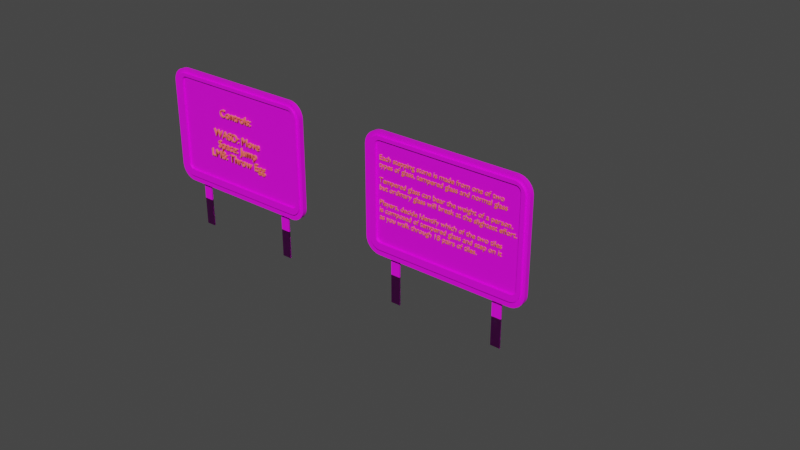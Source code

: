 # Source: Billboards.blend  (saved by Blender 3.5.10; exported with 4.5.12 LTS)
import bpy
from mathutils import Matrix  # noqa: F401  (used for matrix-valued properties, if any)

bpy.ops.wm.read_factory_settings(use_empty=True)
scene = bpy.context.scene
scene.name = 'Scene'

# ---- collections
col_collection = bpy.data.collections.new('Collection'); scene.collection.children.link(col_collection)

# ---- images (referenced by path relative to the original .blend; pixels are not part of the script)
import os
ASSET_DIR = os.environ.get("B2B_ASSET_DIR", "")  # directory of the original .blend (textures are referenced by path, not embedded)
HERE = os.path.dirname(os.path.abspath(__file__))  # packed textures are extracted next to this script under _unpacked/

def load_image(name, relpath, width, height, colorspace="sRGB"):
    """Load a texture the original file referenced (path relative to the .blend, or extracted next to this script)."""
    p = next((c for c in (os.path.join(HERE, relpath), os.path.join(ASSET_DIR, relpath)) if relpath and os.path.exists(c)), "")
    if p:
        img = bpy.data.images.load(p, check_existing=True)
        img.name = name
    else:  # same state as the original file: an image datablock whose file is absent (Cycles renders it pink)
        img = bpy.data.images.new(name, width, height)
        img.source = "FILE"
        img.filepath = "//" + (relpath or name)
    img.colorspace_settings.name = colorspace
    return img
img_palette_png = load_image('Palette.png', 'Palette.png', 1024, 1024, 'sRGB')

# ---- materials (node trees are filled in below, after node groups)
mat_textcolor = bpy.data.materials.new('TextColor')
mat_textcolor.use_transparent_shadow = False
mat_textcolor.diffuse_color = (0.9911, 0.159, 0.1195, 1.0)
mat_material = bpy.data.materials.new('Material')
mat_material.alpha_threshold = 0.0
mat_material.use_transparent_shadow = False
mat_material.roughness = 0.5
mat_material.line_color = (0.0, 0.0, 0.0, 1.0)

# ---- node groups
ng_auto_smooth = bpy.data.node_groups.new('Auto Smooth', 'GeometryNodeTree')
_s = ng_auto_smooth.interface.new_socket(name='Geometry', in_out='OUTPUT', socket_type='NodeSocketGeometry')
_s = ng_auto_smooth.interface.new_socket(name='Geometry', in_out='INPUT', socket_type='NodeSocketGeometry')
_s = ng_auto_smooth.interface.new_socket(name='Angle', in_out='INPUT', socket_type='NodeSocketFloat')
_s.subtype = 'ANGLE'
_s.min_value = 0.0
_s.max_value = 3.142
ng_auto_smooth.is_modifier = True
_N = ng_auto_smooth.nodes; _L = ng_auto_smooth.links
n0 = _N.new('NodeGroupOutput'); n0.name = 'Group Output'; n0.location = (480, -100)
n1 = _N.new('NodeGroupInput'); n1.name = 'Group Input'; n1.location = (-420, -300)
n2 = _N.new('NodeGroupInput'); n2.name = 'Group Input.001'; n2.location = (-60, -100)
n3 = _N.new('GeometryNodeSetShadeSmooth'); n3.name = 'Set Shade Smooth'; n3.location = (120, -100)
n3.domain = 'EDGE'
n4 = _N.new('GeometryNodeSetShadeSmooth'); n4.name = 'Set Shade Smooth.001'; n4.location = (300, -100)
n5 = _N.new('GeometryNodeInputMeshEdgeAngle'); n5.name = 'Edge Angle'; n5.location = (-420, -220)
n6 = _N.new('GeometryNodeInputEdgeSmooth'); n6.name = 'Is Edge Smooth'; n6.location = (-60, -160)
n7 = _N.new('GeometryNodeInputShadeSmooth'); n7.name = 'Is Face Smooth'; n7.location = (-240, -340)
n8 = _N.new('FunctionNodeBooleanMath'); n8.name = 'Boolean Math'; n8.location = (-60, -220)
n9 = _N.new('FunctionNodeCompare'); n9.name = 'Compare'; n9.location = (-240, -180)
n9.operation = 'LESS_EQUAL'
_L.new(n5.outputs[0], n9.inputs[0])
_L.new(n4.outputs[0], n0.inputs[0])
_L.new(n1.outputs[1], n9.inputs[1])
_L.new(n9.outputs[0], n8.inputs[0])
_L.new(n7.outputs[0], n8.inputs[1])
_L.new(n2.outputs[0], n3.inputs[0])
_L.new(n6.outputs[0], n3.inputs[1])
_L.new(n3.outputs[0], n4.inputs[0])
_L.new(n8.outputs[0], n3.inputs[2])
n0.is_active_output = True

# ---- material node trees
mat_material.use_nodes = True; mat_material.node_tree.nodes.clear()
_N = mat_material.node_tree.nodes; _L = mat_material.node_tree.links
n0 = _N.new('ShaderNodeOutputMaterial'); n0.name = 'Material Output'; n0.location = (300, 300)
n1 = _N.new('ShaderNodeBsdfPrincipled'); n1.name = 'Principled BSDF'; n1.location = (10, 300)
n1.distribution = 'GGX'
n1.subsurface_method = 'RANDOM_WALK_SKIN'
n1.inputs[3].default_value = 1.45
n1.inputs[27].default_value = (0.0, 0.0, 0.0, 1.0)
n1.inputs[28].default_value = 1.0
n2 = _N.new('ShaderNodeTexImage'); n2.name = 'Image Texture'; n2.location = (-373, 182)
n2.image = img_palette_png
n2.interpolation = 'Closest'
_L.new(n1.outputs[0], n0.inputs[0])
_L.new(n2.outputs[0], n1.inputs[0])
n0.is_active_output = True

# ---- world
world_world = bpy.data.worlds.new('World'); scene.world = world_world
world_world.use_nodes = True; world_world.node_tree.nodes.clear()
_N = world_world.node_tree.nodes; _L = world_world.node_tree.links
n0 = _N.new('ShaderNodeOutputWorld'); n0.name = 'World Output'; n0.location = (300, 300)
n1 = _N.new('ShaderNodeBackground'); n1.name = 'Background'; n1.location = (10, 300)
n1.inputs[0].default_value = (0.05088, 0.05088, 0.05088, 1.0)
_L.new(n1.outputs[0], n0.inputs[0])
n0.is_active_output = True
world_world.color = (0.05088, 0.05088, 0.05088)
world_world.use_sun_shadow = False
world_world.sun_shadow_jitter_overblur = 0.0

# ---- meshes
me_cube_014 = bpy.data.meshes.new('Cube.014')
me_cube_014.from_pydata([(-1.039, 0.03517, 0.708), (-1.268, 0.03517, 0.9378), (-1.083, 0.03517, 0.7125), (-1.126, 0.03517, 0.7255), (-1.166, 0.03517, 0.7468), (-1.201, 0.03517, 0.7753), (-1.23, 0.03517, 0.8102), (-1.251, 0.03517, 0.8499), (-1.264, 0.03517, 0.893), (-1.268, 0.03517, 2.255), (-1.039, 0.03517, 2.485), (-1.264, 0.03517, 2.3), (-1.251, 0.03517, 2.343), (-1.23, 0.03517, 2.383), (-1.201, 0.03517, 2.418), (-1.166, 0.03517, 2.446), (-1.126, 0.03517, 2.467), (-1.083, 0.03517, 2.48), (1.268, 0.03517, 0.9378), (1.039, 0.03517, 0.708), (1.264, 0.03517, 0.893), (1.251, 0.03517, 0.8499), (1.23, 0.03517, 0.8102), (1.201, 0.03517, 0.7753), (1.166, 0.03517, 0.7468), (1.126, 0.03517, 0.7255), (1.083, 0.03517, 0.7125), (1.039, 0.03517, 2.485), (1.268, 0.03517, 2.255), (1.083, 0.03517, 2.48), (1.126, 0.03517, 2.467), (1.166, 0.03517, 2.446), (1.201, 0.03517, 2.418), (1.23, 0.03517, 2.383), (1.251, 0.03517, 2.343), (1.264, 0.03517, 2.3), (-1.039, -0.03517, 0.708), (-1.083, -0.03517, 0.7125), (-1.126, -0.03517, 0.7255), (-1.166, -0.03517, 0.7468), (-1.201, -0.03517, 0.7753), (-1.23, -0.03517, 0.8102), (-1.251, -0.03517, 0.8499), (-1.264, -0.03517, 0.893), (-1.268, -0.03517, 0.9378), (-1.083, -0.03517, 2.48), (-1.039, -0.03517, 2.485), (-1.126, -0.03517, 2.467), (-1.166, -0.03517, 2.446), (-1.201, -0.03517, 2.418), (-1.23, -0.03517, 2.383), (-1.251, -0.03517, 2.343), (-1.264, -0.03517, 2.3), (-1.268, -0.03517, 2.255), (1.083, -0.03517, 0.7125), (1.039, -0.03517, 0.708), (1.126, -0.03517, 0.7255), (1.166, -0.03517, 0.7468), (1.201, -0.03517, 0.7753), (1.23, -0.03517, 0.8102), (1.251, -0.03517, 0.8499), (1.264, -0.03517, 0.893), (1.268, -0.03517, 0.9378), (1.039, -0.03517, 2.485), (1.083, -0.03517, 2.48), (1.126, -0.03517, 2.467), (1.166, -0.03517, 2.446), (1.201, -0.03517, 2.418), (1.23, -0.03517, 2.383), (1.251, -0.03517, 2.343), (1.264, -0.03517, 2.3), (1.268, -0.03517, 2.255), (-1.014, -0.03517, 0.8047), (-1.048, -0.03517, 0.808), (-1.077, -0.03517, 0.8167), (-1.103, -0.03517, 0.8309), (-1.126, -0.03517, 0.8499), (-1.146, -0.03517, 0.8731), (-1.16, -0.03517, 0.8996), (-1.168, -0.03517, 0.9283), (-1.172, -0.03517, 0.962), (-1.048, -0.03517, 2.426), (-1.014, -0.03517, 2.429), (-1.077, -0.03517, 2.417), (-1.103, -0.03517, 2.403), (-1.126, -0.03517, 2.384), (-1.146, -0.03517, 2.361), (-1.16, -0.03517, 2.334), (-1.168, -0.03517, 2.305), (-1.172, -0.03517, 2.272), (1.089, -0.03517, 0.808), (1.055, -0.03517, 0.8047), (1.118, -0.03517, 0.8167), (1.144, -0.03517, 0.8309), (1.167, -0.03517, 0.8499), (1.186, -0.03517, 0.8731), (1.2, -0.03517, 0.8996), (1.209, -0.03517, 0.9283), (1.213, -0.03517, 0.962), (1.055, -0.03517, 2.429), (1.089, -0.03517, 2.426), (1.118, -0.03517, 2.417), (1.144, -0.03517, 2.403), (1.167, -0.03517, 2.384), (1.186, -0.03517, 2.361), (1.2, -0.03517, 2.334), (1.209, -0.03517, 2.305), (1.213, -0.03517, 2.272), (0.8222, 0.08275, 0.0), (0.8222, 0.08275, 0.864), (0.8329, 0.08249, 0.0), (0.8329, 0.08249, 0.864), (0.8433, 0.08163, 0.0), (0.8433, 0.08163, 0.864), (0.8533, 0.08002, 0.0), (0.8533, 0.08002, 0.864), (0.8626, 0.07756, 0.0), (0.8626, 0.07756, 0.864), (0.8711, 0.07417, 0.0), (0.8711, 0.07417, 0.864), (0.8785, 0.06982, 0.0), (0.8785, 0.06982, 0.864), (0.8847, 0.0645, 0.0), (0.8847, 0.0645, 0.864), (0.8896, 0.05827, 0.0), (0.8896, 0.05827, 0.864), (0.893, 0.05121, 0.0), (0.893, 0.05121, 0.864), (0.895, 0.04345, 0.0), (0.895, 0.04345, 0.864), (0.8954, 0.03517, 0.0), (0.8954, 0.03517, 0.864), (0.7491, 0.03517, 0.0), (0.7491, 0.03517, 0.864), (0.7495, 0.04345, 0.0), (0.7495, 0.04345, 0.864), (0.7515, 0.05121, 0.0), (0.7515, 0.05121, 0.864), (0.7549, 0.05827, 0.0), (0.7549, 0.05827, 0.864), (0.7598, 0.0645, 0.0), (0.7598, 0.0645, 0.864), (0.766, 0.06981, 0.0), (0.766, 0.06981, 0.864), (0.7734, 0.07417, 0.0), (0.7734, 0.07417, 0.864), (0.7819, 0.07756, 0.0), (0.7819, 0.07756, 0.864), (0.7912, 0.08002, 0.0), (0.7912, 0.08002, 0.864), (0.8012, 0.08163, 0.0), (0.8012, 0.08163, 0.864), (0.8116, 0.08249, 0.0), (0.8116, 0.08249, 0.864), (-0.8222, 0.08275, 0.0), (-0.8222, 0.08275, 0.864), (-0.8329, 0.08249, 0.0), (-0.8329, 0.08249, 0.864), (-0.8433, 0.08163, 0.0), (-0.8433, 0.08163, 0.864), (-0.8533, 0.08002, 0.0), (-0.8533, 0.08002, 0.864), (-0.8626, 0.07756, 0.0), (-0.8626, 0.07756, 0.864), (-0.8711, 0.07417, 0.0), (-0.8711, 0.07417, 0.864), (-0.8785, 0.06982, 0.0), (-0.8785, 0.06982, 0.864), (-0.8847, 0.0645, 0.0), (-0.8847, 0.0645, 0.864), (-0.8896, 0.05827, 0.0), (-0.8896, 0.05827, 0.864), (-0.893, 0.05121, 0.0), (-0.893, 0.05121, 0.864), (-0.895, 0.04345, 0.0), (-0.895, 0.04345, 0.864), (-0.8954, 0.03517, 0.0), (-0.8954, 0.03517, 0.864), (-0.7491, 0.03517, 0.0), (-0.7491, 0.03517, 0.864), (-0.7495, 0.04345, 0.0), (-0.7495, 0.04345, 0.864), (-0.7515, 0.05121, 0.0), (-0.7515, 0.05121, 0.864), (-0.7549, 0.05827, 0.0), (-0.7549, 0.05827, 0.864), (-0.7598, 0.0645, 0.0), (-0.7598, 0.0645, 0.864), (-0.766, 0.06981, 0.0), (-0.766, 0.06981, 0.864), (-0.7734, 0.07417, 0.0), (-0.7734, 0.07417, 0.864), (-0.7819, 0.07756, 0.0), (-0.7819, 0.07756, 0.864), (-0.7912, 0.08002, 0.0), (-0.7912, 0.08002, 0.864), (-0.8012, 0.08163, 0.0), (-0.8012, 0.08163, 0.864), (-0.8116, 0.08249, 0.0), (-0.8116, 0.08249, 0.864), (-1.014, -0.06571, 0.8047), (-1.048, -0.06571, 0.808), (-1.077, -0.06571, 0.8167), (-1.103, -0.06571, 0.8309), (-1.126, -0.06571, 0.8499), (-1.146, -0.06571, 0.8731), (-1.16, -0.06571, 0.8996), (-1.168, -0.06571, 0.9283), (-1.172, -0.06571, 0.962), (-1.048, -0.06571, 2.426), (-1.014, -0.06571, 2.429), (-1.077, -0.06571, 2.417), (-1.103, -0.06571, 2.403), (-1.126, -0.06571, 2.384), (-1.146, -0.06571, 2.361), (-1.16, -0.06571, 2.334), (-1.168, -0.06571, 2.305), (-1.172, -0.06571, 2.272), (1.089, -0.06571, 0.808), (1.055, -0.06571, 0.8047), (1.118, -0.06571, 0.8167), (1.144, -0.06571, 0.8309), (1.167, -0.06571, 0.8499), (1.186, -0.06571, 0.8731), (1.2, -0.06571, 0.8996), (1.209, -0.06571, 0.9283), (1.213, -0.06571, 0.962), (1.055, -0.06571, 2.429), (1.089, -0.06571, 2.426), (1.118, -0.06571, 2.417), (1.144, -0.06571, 2.403), (1.167, -0.06571, 2.384), (1.186, -0.06571, 2.361), (1.2, -0.06571, 2.334), (1.209, -0.06571, 2.305), (1.213, -0.06571, 2.272), (-0.9903, -0.06571, 0.9084), (-1.013, -0.06571, 0.9106), (-1.027, -0.06571, 0.915), (-1.041, -0.06571, 0.9222), (-1.053, -0.06571, 0.9319), (-1.062, -0.06571, 0.9436), (-1.069, -0.06571, 0.9571), (-1.074, -0.06571, 0.9716), (-1.076, -0.06571, 0.9942), (-1.013, -0.06571, 2.38), (-0.9903, -0.06571, 2.382), (-1.027, -0.06571, 2.376), (-1.041, -0.06571, 2.369), (-1.053, -0.06571, 2.359), (-1.062, -0.06571, 2.347), (-1.069, -0.06571, 2.334), (-1.074, -0.06571, 2.319), (-1.076, -0.06571, 2.297), (1.095, -0.06571, 0.9106), (1.072, -0.06571, 0.9084), (1.109, -0.06571, 0.915), (1.123, -0.06571, 0.9222), (1.134, -0.06571, 0.9319), (1.144, -0.06571, 0.9436), (1.151, -0.06571, 0.9571), (1.156, -0.06571, 0.9716), (1.158, -0.06571, 0.9942), (1.072, -0.06571, 2.382), (1.095, -0.06571, 2.38), (1.109, -0.06571, 2.376), (1.123, -0.06571, 2.369), (1.134, -0.06571, 2.359), (1.144, -0.06571, 2.347), (1.151, -0.06571, 2.334), (1.156, -0.06571, 2.319), (1.158, -0.06571, 2.297), (-0.9903, -0.03517, 0.9084), (-1.013, -0.03517, 0.9106), (-1.027, -0.03517, 0.915), (-1.041, -0.03517, 0.9222), (-1.053, -0.03517, 0.9319), (-1.062, -0.03517, 0.9436), (-1.069, -0.03517, 0.9571), (-1.074, -0.03517, 0.9716), (-1.076, -0.03517, 0.9942), (-1.013, -0.03517, 2.38), (-0.9903, -0.03517, 2.382), (-1.027, -0.03517, 2.376), (-1.041, -0.03517, 2.369), (-1.053, -0.03517, 2.359), (-1.062, -0.03517, 2.347), (-1.069, -0.03517, 2.334), (-1.074, -0.03517, 2.319), (-1.076, -0.03517, 2.297), (1.095, -0.03517, 0.9106), (1.072, -0.03517, 0.9084), (1.109, -0.03517, 0.915), (1.123, -0.03517, 0.9222), (1.134, -0.03517, 0.9319), (1.144, -0.03517, 0.9436), (1.151, -0.03517, 0.9571), (1.156, -0.03517, 0.9716), (1.158, -0.03517, 0.9942), (1.072, -0.03517, 2.382), (1.095, -0.03517, 2.38), (1.109, -0.03517, 2.376), (1.123, -0.03517, 2.369), (1.134, -0.03517, 2.359), (1.144, -0.03517, 2.347), (1.151, -0.03517, 2.334), (1.156, -0.03517, 2.319), (1.158, -0.03517, 2.297)], [], [(18, 28, 71, 62), (27, 10, 46, 63), (44, 53, 9, 1), (0, 2, 3, 4, 5, 6, 7, 8, 1, 9, 11, 12, 13, 14, 15, 16, 17, 10, 27, 29, 30, 31, 32, 33, 34, 35, 28, 18, 20, 21, 22, 23, 24, 25, 26, 19), (0, 36, 37, 2), (2, 37, 38, 3), (3, 38, 39, 4), (4, 39, 40, 5), (5, 40, 41, 6), (6, 41, 42, 7), (7, 42, 43, 8), (8, 43, 44, 1), (46, 10, 17, 45), (45, 17, 16, 47), (47, 16, 15, 48), (48, 15, 14, 49), (49, 14, 13, 50), (50, 13, 12, 51), (51, 12, 11, 52), (52, 11, 9, 53), (55, 19, 26, 54), (54, 26, 25, 56), (56, 25, 24, 57), (57, 24, 23, 58), (58, 23, 22, 59), (59, 22, 21, 60), (60, 21, 20, 61), (61, 20, 18, 62), (27, 63, 64, 29), (29, 64, 65, 30), (30, 65, 66, 31), (31, 66, 67, 32), (32, 67, 68, 33), (33, 68, 69, 34), (34, 69, 70, 35), (35, 70, 71, 28), (0, 19, 55, 36), (72, 73, 37, 36), (73, 74, 38, 37), (74, 75, 39, 38), (75, 76, 40, 39), (76, 77, 41, 40), (77, 78, 42, 41), (78, 79, 43, 42), (79, 80, 44, 43), (81, 82, 46, 45), (83, 81, 45, 47), (84, 83, 47, 48), (85, 84, 48, 49), (86, 85, 49, 50), (87, 86, 50, 51), (88, 87, 51, 52), (89, 88, 52, 53), (90, 91, 55, 54), (92, 90, 54, 56), (93, 92, 56, 57), (94, 93, 57, 58), (95, 94, 58, 59), (96, 95, 59, 60), (97, 96, 60, 61), (98, 97, 61, 62), (99, 100, 64, 63), (100, 101, 65, 64), (101, 102, 66, 65), (102, 103, 67, 66), (103, 104, 68, 67), (104, 105, 69, 68), (105, 106, 70, 69), (106, 107, 71, 70), (91, 72, 36, 55), (80, 89, 53, 44), (107, 98, 62, 71), (82, 99, 63, 46), (108, 109, 111, 110), (110, 111, 113, 112), (112, 113, 115, 114), (114, 115, 117, 116), (116, 117, 119, 118), (118, 119, 121, 120), (120, 121, 123, 122), (122, 123, 125, 124), (124, 125, 127, 126), (126, 127, 129, 128), (128, 129, 131, 130), (108, 152, 150, 148, 146, 144, 142, 140, 138, 136, 134, 132, 133, 135, 137, 139, 141, 143, 145, 147, 149, 151, 153, 109, 111, 113, 115, 117, 119, 121, 123, 125, 127, 129, 131, 130, 128, 126, 124, 122, 120, 118, 116, 114, 112, 110), (132, 133, 135, 134), (134, 135, 137, 136), (136, 137, 139, 138), (138, 139, 141, 140), (140, 141, 143, 142), (142, 143, 145, 144), (144, 145, 147, 146), (146, 147, 149, 148), (148, 149, 151, 150), (150, 151, 153, 152), (152, 153, 109, 108), (131, 133, 132, 130), (111, 109, 153, 151, 149, 147, 145, 143, 141, 139, 137, 135, 133, 131, 129, 127, 125, 123, 121, 119, 117, 115, 113), (108, 110, 112, 114, 116, 118, 120, 122, 124, 126, 128, 130, 132, 134, 136, 138, 140, 142, 144, 146, 148, 150, 152), (154, 156, 157, 155), (156, 158, 159, 157), (158, 160, 161, 159), (160, 162, 163, 161), (162, 164, 165, 163), (164, 166, 167, 165), (166, 168, 169, 167), (168, 170, 171, 169), (170, 172, 173, 171), (172, 174, 175, 173), (174, 176, 177, 175), (154, 156, 158, 160, 162, 164, 166, 168, 170, 172, 174, 176, 177, 175, 173, 171, 169, 167, 165, 163, 161, 159, 157, 155, 199, 197, 195, 193, 191, 189, 187, 185, 183, 181, 179, 178, 180, 182, 184, 186, 188, 190, 192, 194, 196, 198), (178, 180, 181, 179), (180, 182, 183, 181), (182, 184, 185, 183), (184, 186, 187, 185), (186, 188, 189, 187), (188, 190, 191, 189), (190, 192, 193, 191), (192, 194, 195, 193), (194, 196, 197, 195), (196, 198, 199, 197), (198, 154, 155, 199), (177, 176, 178, 179), (157, 159, 161, 163, 165, 167, 169, 171, 173, 175, 177, 179, 181, 183, 185, 187, 189, 191, 193, 195, 197, 199, 155), (154, 198, 196, 194, 192, 190, 188, 186, 184, 182, 180, 178, 176, 174, 172, 170, 168, 166, 164, 162, 160, 158, 156), (103, 102, 230, 231), (73, 72, 200, 201), (86, 87, 215, 214), (102, 101, 229, 230), (85, 86, 214, 213), (101, 100, 228, 229), (84, 85, 213, 212), (100, 99, 227, 228), (83, 84, 212, 211), (97, 98, 226, 225), (81, 83, 211, 209), (96, 97, 225, 224), (99, 82, 210, 227), (82, 81, 209, 210), (95, 96, 224, 223), (98, 107, 235, 226), (80, 79, 207, 208), (94, 95, 223, 222), (89, 80, 208, 217), (79, 78, 206, 207), (93, 94, 222, 221), (72, 91, 219, 200), (78, 77, 205, 206), (92, 93, 221, 220), (107, 106, 234, 235), (77, 76, 204, 205), (90, 92, 220, 218), (106, 105, 233, 234), (76, 75, 203, 204), (91, 90, 218, 219), (105, 104, 232, 233), (75, 74, 202, 203), (88, 89, 217, 216), (104, 103, 231, 232), (74, 73, 201, 202), (87, 88, 216, 215), (245, 247, 283, 281), (236, 237, 201, 200), (237, 238, 202, 201), (238, 239, 203, 202), (239, 240, 204, 203), (240, 241, 205, 204), (241, 242, 206, 205), (242, 243, 207, 206), (243, 244, 208, 207), (245, 246, 210, 209), (247, 245, 209, 211), (248, 247, 211, 212), (249, 248, 212, 213), (250, 249, 213, 214), (251, 250, 214, 215), (252, 251, 215, 216), (253, 252, 216, 217), (254, 255, 219, 218), (256, 254, 218, 220), (257, 256, 220, 221), (258, 257, 221, 222), (259, 258, 222, 223), (260, 259, 223, 224), (261, 260, 224, 225), (262, 261, 225, 226), (263, 264, 228, 227), (264, 265, 229, 228), (265, 266, 230, 229), (266, 267, 231, 230), (267, 268, 232, 231), (268, 269, 233, 232), (269, 270, 234, 233), (270, 271, 235, 234), (255, 236, 200, 219), (244, 253, 217, 208), (271, 262, 226, 235), (246, 263, 227, 210), (291, 290, 292, 293, 294, 295, 296, 297, 298, 307, 306, 305, 304, 303, 302, 301, 300, 299, 282, 281, 283, 284, 285, 286, 287, 288, 289, 280, 279, 278, 277, 276, 275, 274, 273, 272), (261, 262, 298, 297), (247, 248, 284, 283), (264, 263, 299, 300), (248, 249, 285, 284), (265, 264, 300, 301), (249, 250, 286, 285), (266, 265, 301, 302), (250, 251, 287, 286), (237, 236, 272, 273), (267, 266, 302, 303), (251, 252, 288, 287), (238, 237, 273, 274), (268, 267, 303, 304), (252, 253, 289, 288), (239, 238, 274, 275), (269, 268, 304, 305), (255, 254, 290, 291), (240, 239, 275, 276), (270, 269, 305, 306), (254, 256, 292, 290), (241, 240, 276, 277), (271, 270, 306, 307), (256, 257, 293, 292), (242, 241, 277, 278), (236, 255, 291, 272), (257, 258, 294, 293), (243, 242, 278, 279), (253, 244, 280, 289), (258, 259, 295, 294), (244, 243, 279, 280), (262, 271, 307, 298), (259, 260, 296, 295), (246, 245, 281, 282), (263, 246, 282, 299), (260, 261, 297, 296)])
me_cube_014.polygons.foreach_set('use_smooth', [True] * 234)
_uv = me_cube_014.uv_layers.new(name='UVMap')
_uv.uv.foreach_set('vector', [0.1508, 0.8334, 0.1508, 0.8334, 0.1508, 0.8334, 0.1508, 0.8334, 0.1508, 0.8334, 0.1508, 0.8334, 0.1508, 0.8334, 0.1508, 0.8334, 0.1508, 0.8334, 0.1508, 0.8334, 0.1508, 0.8334, 0.1508, 0.8334, 0.1508, 0.8334, 0.1508, 0.8334, 0.1508, 0.8334, 0.1508, 0.8334, 0.1508, 0.8334, 0.1508, 0.8334, 0.1508, 0.8334, 0.1508, 0.8334, 0.1508, 0.8334, 0.1508, 0.8334, 0.1508, 0.8334, 0.1508, 0.8334, 0.1508, 0.8334, 0.1508, 0.8334, 0.1508, 0.8334, 0.1508, 0.8334, 0.1508, 0.8334, 0.1508, 0.8334, 0.1508, 0.8334, 0.1508, 0.8334, 0.1508, 0.8334, 0.1508, 0.8334, 0.1508, 0.8334, 0.1508, 0.8334, 0.1508, 0.8334, 0.1508, 0.8334, 0.1508, 0.8334, 0.1508, 0.8334, 0.1508, 0.8334, 0.1508, 0.8334, 0.1508, 0.8334, 0.1508, 0.8334, 0.1508, 0.8334, 0.1508, 0.8334, 0.1508, 0.8334, 0.1508, 0.8334, 0.1508, 0.8334, 0.1508, 0.8334, 0.1508, 0.8334, 0.1508, 0.8334, 0.1508, 0.8334, 0.1508, 0.8334, 0.1508, 0.8334, 0.1508, 0.8334, 0.1508, 0.8334, 0.1508, 0.8334, 0.1508, 0.8334, 0.1508, 0.8334, 0.1508, 0.8334, 0.1508, 0.8334, 0.1508, 0.8334, 0.1508, 0.8334, 0.1508, 0.8334, 0.1508, 0.8334, 0.1508, 0.8334, 0.1508, 0.8334, 0.1508, 0.8334, 0.1508, 0.8334, 0.1508, 0.8334, 0.1508, 0.8334, 0.1508, 0.8334, 0.1508, 0.8334, 0.1508, 0.8334, 0.1508, 0.8334, 0.1508, 0.8334, 0.1508, 0.8334, 0.1508, 0.8334, 0.1508, 0.8334, 0.1508, 0.8334, 0.1508, 0.8334, 0.1508, 0.8334, 0.1508, 0.8334, 0.1508, 0.8334, 0.1508, 0.8334, 0.1508, 0.8334, 0.1508, 0.8334, 0.1508, 0.8334, 0.1508, 0.8334, 0.1508, 0.8334, 0.1508, 0.8334, 0.1508, 0.8334, 0.1508, 0.8334, 0.1508, 0.8334, 0.1508, 0.8334, 0.1508, 0.8334, 0.1508, 0.8334, 0.1508, 0.8334, 0.1508, 0.8334, 0.1508, 0.8334, 0.1508, 0.8334, 0.1508, 0.8334, 0.1508, 0.8334, 0.1508, 0.8334, 0.1508, 0.8334, 0.1508, 0.8334, 0.1508, 0.8334, 0.1508, 0.8334, 0.1508, 0.8334, 0.1508, 0.8334, 0.1508, 0.8334, 0.1508, 0.8334, 0.1508, 0.8334, 0.1508, 0.8334, 0.1508, 0.8334, 0.1508, 0.8334, 0.1508, 0.8334, 0.1508, 0.8334, 0.1508, 0.8334, 0.1508, 0.8334, 0.1508, 0.8334, 0.1508, 0.8334, 0.1508, 0.8334, 0.1508, 0.8334, 0.1508, 0.8334, 0.1508, 0.8334, 0.1508, 0.8334, 0.1508, 0.8334, 0.1508, 0.8334, 0.1508, 0.8334, 0.1508, 0.8334, 0.1508, 0.8334, 0.1508, 0.8334, 0.1508, 0.8334, 0.1508, 0.8334, 0.1508, 0.8334, 0.1508, 0.8334, 0.1508, 0.8334, 0.1508, 0.8334, 0.1508, 0.8334, 0.1508, 0.8334, 0.1508, 0.8334, 0.1508, 0.8334, 0.1508, 0.8334, 0.1508, 0.8334, 0.1508, 0.8334, 0.1508, 0.8334, 0.1508, 0.8334, 0.1508, 0.8334, 0.1508, 0.8334, 0.1508, 0.8334, 0.1508, 0.8334, 0.1508, 0.8334, 0.1508, 0.8334, 0.1508, 0.8334, 0.1508, 0.8334, 0.1508, 0.8334, 0.1508, 0.8334, 0.1508, 0.8334, 0.1508, 0.8334, 0.1508, 0.8334, 0.1508, 0.8334, 0.1508, 0.8334, 0.1508, 0.8334, 0.1508, 0.8334, 0.1508, 0.8334, 0.1508, 0.8334, 0.1508, 0.8334, 0.1508, 0.8334, 0.1508, 0.8334, 0.1508, 0.8334, 0.1508, 0.8334, 0.1508, 0.8334, 0.1508, 0.8334, 0.1508, 0.8334, 0.1508, 0.8334, 0.1508, 0.8334, 0.1508, 0.8334, 0.1508, 0.8334, 0.4206, 0.8175, 0.4206, 0.8175, 0.4206, 0.8175, 0.4206, 0.8175, 0.4206, 0.8175, 0.4206, 0.8175, 0.4206, 0.8175, 0.4206, 0.8175, 0.4206, 0.8175, 0.4206, 0.8175, 0.4206, 0.8175, 0.4206, 0.8175, 0.4206, 0.8175, 0.4206, 0.8175, 0.4206, 0.8175, 0.4206, 0.8175, 0.4206, 0.8175, 0.4206, 0.8175, 0.4206, 0.8175, 0.4206, 0.8175, 0.4206, 0.8175, 0.4206, 0.8175, 0.4206, 0.8175, 0.4206, 0.8175, 0.4206, 0.8175, 0.4206, 0.8175, 0.4206, 0.8175, 0.4206, 0.8175, 0.4206, 0.8175, 0.4206, 0.8175, 0.4206, 0.8175, 0.4206, 0.8175, 0.4206, 0.8175, 0.4206, 0.8175, 0.4206, 0.8175, 0.4206, 0.8175, 0.4206, 0.8175, 0.4206, 0.8175, 0.4206, 0.8175, 0.4206, 0.8175, 0.4206, 0.8175, 0.4206, 0.8175, 0.4206, 0.8175, 0.4206, 0.8175, 0.4206, 0.8175, 0.4206, 0.8175, 0.4206, 0.8175, 0.4206, 0.8175, 0.4206, 0.8175, 0.4206, 0.8175, 0.4206, 0.8175, 0.4206, 0.8175, 0.4206, 0.8175, 0.4206, 0.8175, 0.4206, 0.8175, 0.4206, 0.8175, 0.4206, 0.8175, 0.4206, 0.8175, 0.4206, 0.8175, 0.4206, 0.8175, 0.4206, 0.8175, 0.4206, 0.8175, 0.4206, 0.8175, 0.4206, 0.8175, 0.4206, 0.8175, 0.4206, 0.8175, 0.4206, 0.8175, 0.4206, 0.8175, 0.4206, 0.8175, 0.4206, 0.8175, 0.4206, 0.8175, 0.4206, 0.8175, 0.4206, 0.8175, 0.4206, 0.8175, 0.4206, 0.8175, 0.4206, 0.8175, 0.4206, 0.8175, 0.4206, 0.8175, 0.4206, 0.8175, 0.4206, 0.8175, 0.4206, 0.8175, 0.4206, 0.8175, 0.4206, 0.8175, 0.4206, 0.8175, 0.4206, 0.8175, 0.4206, 0.8175, 0.4206, 0.8175, 0.4206, 0.8175, 0.4206, 0.8175, 0.4206, 0.8175, 0.4206, 0.8175, 0.4206, 0.8175, 0.4206, 0.8175, 0.4206, 0.8175, 0.4206, 0.8175, 0.4206, 0.8175, 0.4206, 0.8175, 0.4206, 0.8175, 0.4206, 0.8175, 0.4206, 0.8175, 0.4206, 0.8175, 0.4206, 0.8175, 0.4206, 0.8175, 0.4206, 0.8175, 0.4206, 0.8175, 0.4206, 0.8175, 0.4206, 0.8175, 0.4206, 0.8175, 0.4206, 0.8175, 0.4206, 0.8175, 0.4206, 0.8175, 0.4206, 0.8175, 0.4206, 0.8175, 0.4206, 0.8175, 0.4206, 0.8175, 0.4206, 0.8175, 0.4206, 0.8175, 0.4206, 0.8175, 0.4206, 0.8175, 0.4206, 0.8175, 0.4206, 0.8175, 0.4206, 0.8175, 0.4206, 0.8175, 0.4206, 0.8175, 0.4206, 0.8175, 0.4206, 0.8175, 0.4206, 0.8175, 0.4206, 0.8175, 0.4206, 0.8175, 0.4206, 0.8175, 0.4206, 0.8175, 0.4206, 0.8175, 0.4206, 0.8175, 0.4206, 0.8175, 0.4206, 0.8175, 0.4206, 0.8175, 0.4206, 0.8175, 0.4206, 0.8175, 0.4206, 0.8175, 0.4206, 0.8175, 0.4206, 0.8175, 0.4206, 0.8175, 0.4206, 0.8175, 0.4206, 0.8175, 0.1428, 0.881, 0.1428, 0.881, 0.1428, 0.881, 0.1428, 0.881, 0.1428, 0.881, 0.1428, 0.881, 0.1428, 0.881, 0.1428, 0.881, 0.1428, 0.881, 0.1428, 0.881, 0.1428, 0.881, 0.1428, 0.881, 0.1428, 0.881, 0.1428, 0.881, 0.1428, 0.881, 0.1428, 0.881, 0.1428, 0.881, 0.1428, 0.881, 0.1428, 0.881, 0.1428, 0.881, 0.1428, 0.881, 0.1428, 0.881, 0.1428, 0.881, 0.1428, 0.881, 0.1428, 0.881, 0.1428, 0.881, 0.1428, 0.881, 0.1428, 0.881, 0.1428, 0.881, 0.1428, 0.881, 0.1428, 0.881, 0.1428, 0.881, 0.1428, 0.881, 0.1428, 0.881, 0.1428, 0.881, 0.1428, 0.881, 0.1428, 0.881, 0.1428, 0.881, 0.1428, 0.881, 0.1428, 0.881, 0.1428, 0.881, 0.1428, 0.881, 0.1428, 0.881, 0.1428, 0.881, 0.1428, 0.881, 0.1428, 0.881, 0.1428, 0.881, 0.1428, 0.881, 0.1428, 0.881, 0.1428, 0.881, 0.1428, 0.881, 0.1428, 0.881, 0.1428, 0.881, 0.1428, 0.881, 0.1428, 0.881, 0.1428, 0.881, 0.1428, 0.881, 0.1428, 0.881, 0.1428, 0.881, 0.1428, 0.881, 0.1428, 0.881, 0.1428, 0.881, 0.1428, 0.881, 0.1428, 0.881, 0.1428, 0.881, 0.1428, 0.881, 0.1428, 0.881, 0.1428, 0.881, 0.1428, 0.881, 0.1428, 0.881, 0.1428, 0.881, 0.1428, 0.881, 0.1428, 0.881, 0.1428, 0.881, 0.1428, 0.881, 0.1428, 0.881, 0.1428, 0.881, 0.1428, 0.881, 0.1428, 0.881, 0.1428, 0.881, 0.1428, 0.881, 0.1428, 0.881, 0.1428, 0.881, 0.1428, 0.881, 0.1428, 0.881, 0.1428, 0.881, 0.1428, 0.881, 0.1428, 0.881, 0.1428, 0.881, 0.1428, 0.881, 0.1428, 0.881, 0.1428, 0.881, 0.1428, 0.881, 0.1428, 0.881, 0.1428, 0.881, 0.1428, 0.881, 0.1428, 0.881, 0.1428, 0.881, 0.1428, 0.881, 0.1428, 0.881, 0.1428, 0.881, 0.1428, 0.881, 0.1428, 0.881, 0.1428, 0.881, 0.1428, 0.881, 0.1428, 0.881, 0.1428, 0.881, 0.1428, 0.881, 0.1428, 0.881, 0.1428, 0.881, 0.1428, 0.881, 0.1428, 0.881, 0.1428, 0.881, 0.1428, 0.881, 0.1428, 0.881, 0.1428, 0.881, 0.1428, 0.881, 0.1428, 0.881, 0.1428, 0.881, 0.1428, 0.881, 0.1428, 0.881, 0.1428, 0.881, 0.1428, 0.881, 0.1428, 0.881, 0.1428, 0.881, 0.1428, 0.881, 0.1428, 0.881, 0.1428, 0.881, 0.1428, 0.881, 0.1428, 0.881, 0.1428, 0.881, 0.1428, 0.881, 0.1428, 0.881, 0.1428, 0.881, 0.1428, 0.881, 0.1428, 0.881, 0.1428, 0.881, 0.1428, 0.881, 0.1428, 0.881, 0.1428, 0.881, 0.1428, 0.881, 0.1428, 0.881, 0.1428, 0.881, 0.1428, 0.881, 0.1428, 0.881, 0.1428, 0.881, 0.1428, 0.881, 0.1428, 0.881, 0.1428, 0.881, 0.1428, 0.881, 0.1428, 0.881, 0.1428, 0.881, 0.1428, 0.881, 0.1428, 0.881, 0.1428, 0.881, 0.1428, 0.881, 0.1428, 0.881, 0.1428, 0.881, 0.1428, 0.881, 0.1428, 0.881, 0.1428, 0.881, 0.1428, 0.881, 0.1428, 0.881, 0.1428, 0.881, 0.1428, 0.881, 0.1428, 0.881, 0.1428, 0.881, 0.1428, 0.881, 0.1428, 0.881, 0.1428, 0.881, 0.1428, 0.881, 0.1428, 0.881, 0.1428, 0.881, 0.1428, 0.881, 0.1428, 0.881, 0.1428, 0.881, 0.1428, 0.881, 0.1428, 0.881, 0.1428, 0.881, 0.1428, 0.881, 0.1428, 0.881, 0.1428, 0.881, 0.1428, 0.881, 0.1428, 0.881, 0.1428, 0.881, 0.1428, 0.881, 0.1428, 0.881, 0.1428, 0.881, 0.1428, 0.881, 0.1428, 0.881, 0.1428, 0.881, 0.1428, 0.881, 0.1428, 0.881, 0.1428, 0.881, 0.1428, 0.881, 0.1428, 0.881, 0.1428, 0.881, 0.1428, 0.881, 0.1428, 0.881, 0.1428, 0.881, 0.1428, 0.881, 0.1428, 0.881, 0.1428, 0.881, 0.1428, 0.881, 0.1428, 0.881, 0.1428, 0.881, 0.1428, 0.881, 0.1428, 0.881, 0.1428, 0.881, 0.1428, 0.881, 0.1428, 0.881, 0.1428, 0.881, 0.1428, 0.881, 0.1428, 0.881, 0.1428, 0.881, 0.1428, 0.881, 0.1428, 0.881, 0.1428, 0.881, 0.1428, 0.881, 0.1428, 0.881, 0.1428, 0.881, 0.1428, 0.881, 0.1428, 0.881, 0.1428, 0.881, 0.1428, 0.881, 0.1428, 0.881, 0.1428, 0.881, 0.1428, 0.881, 0.1428, 0.881, 0.1428, 0.881, 0.1428, 0.881, 0.1428, 0.881, 0.1428, 0.881, 0.1428, 0.881, 0.1428, 0.881, 0.1428, 0.881, 0.1428, 0.881, 0.1428, 0.881, 0.1428, 0.881, 0.1428, 0.881, 0.1428, 0.881, 0.1428, 0.881, 0.1428, 0.881, 0.1428, 0.881, 0.1428, 0.881, 0.1428, 0.881, 0.1428, 0.881, 0.1428, 0.881, 0.1428, 0.881, 0.1428, 0.881, 0.1428, 0.881, 0.1428, 0.881, 0.1428, 0.881, 0.1428, 0.881, 0.1428, 0.881, 0.1428, 0.881, 0.1428, 0.881, 0.1428, 0.881, 0.1428, 0.881, 0.1428, 0.881, 0.1428, 0.881, 0.1428, 0.881, 0.1428, 0.881, 0.1428, 0.881, 0.1428, 0.881, 0.1428, 0.881, 0.1428, 0.881, 0.1428, 0.881, 0.1428, 0.881, 0.1428, 0.881, 0.1428, 0.881, 0.1428, 0.881, 0.1428, 0.881, 0.1428, 0.881, 0.1428, 0.881, 0.1428, 0.881, 0.1428, 0.881, 0.1428, 0.881, 0.1428, 0.881, 0.1428, 0.881, 0.1428, 0.881, 0.1428, 0.881, 0.1428, 0.881, 0.1428, 0.881, 0.1428, 0.881, 0.1428, 0.881, 0.1428, 0.881, 0.1428, 0.881, 0.1428, 0.881, 0.1428, 0.881, 0.1428, 0.881, 0.1428, 0.881, 0.1428, 0.881, 0.1428, 0.881, 0.1428, 0.881, 0.1428, 0.881, 0.1428, 0.881, 0.1428, 0.881, 0.1428, 0.881, 0.1428, 0.881, 0.1428, 0.881, 0.1428, 0.881, 0.1428, 0.881, 0.1428, 0.881, 0.1428, 0.881, 0.1428, 0.881, 0.1428, 0.881, 0.1428, 0.881, 0.1428, 0.881, 0.1428, 0.881, 0.1428, 0.881, 0.1428, 0.881, 0.1428, 0.881, 0.1428, 0.881, 0.1428, 0.881, 0.1428, 0.881, 0.1428, 0.881, 0.1428, 0.881, 0.1428, 0.881, 0.1428, 0.881, 0.1428, 0.881, 0.1428, 0.881, 0.1428, 0.881, 0.1428, 0.881, 0.1428, 0.881, 0.1428, 0.881, 0.1428, 0.881, 0.1428, 0.881, 0.1428, 0.881, 0.1428, 0.881, 0.1428, 0.881, 0.1428, 0.881, 0.1428, 0.881, 0.1428, 0.881, 0.1428, 0.881, 0.1428, 0.881, 0.1428, 0.881, 0.1428, 0.881, 0.1428, 0.881, 0.1428, 0.881, 0.1428, 0.881, 0.1428, 0.881, 0.1428, 0.881, 0.1428, 0.881, 0.1428, 0.881, 0.1428, 0.881, 0.1428, 0.881, 0.1428, 0.881, 0.1428, 0.881, 0.1428, 0.881, 0.1428, 0.881, 0.1428, 0.881, 0.1428, 0.881, 0.1428, 0.881, 0.1428, 0.881, 0.1428, 0.881, 0.1428, 0.881, 0.1428, 0.881, 0.1428, 0.881, 0.1428, 0.881, 0.1428, 0.881, 0.1428, 0.881, 0.1428, 0.881, 0.1428, 0.881, 0.1428, 0.881, 0.1428, 0.881, 0.1428, 0.881, 0.1428, 0.881, 0.4365, 0.6667, 0.4365, 0.6667, 0.4365, 0.6667, 0.4365, 0.6667, 0.4365, 0.6667, 0.4365, 0.6667, 0.4365, 0.6667, 0.4365, 0.6667, 0.4365, 0.6667, 0.4365, 0.6667, 0.4365, 0.6667, 0.4365, 0.6667, 0.4365, 0.6667, 0.4365, 0.6667, 0.4365, 0.6667, 0.4365, 0.6667, 0.4365, 0.6667, 0.4365, 0.6667, 0.4365, 0.6667, 0.4365, 0.6667, 0.4365, 0.6667, 0.4365, 0.6667, 0.4365, 0.6667, 0.4365, 0.6667, 0.4365, 0.6667, 0.4365, 0.6667, 0.4365, 0.6667, 0.4365, 0.6667, 0.4365, 0.6667, 0.4365, 0.6667, 0.4365, 0.6667, 0.4365, 0.6667, 0.4365, 0.6667, 0.4365, 0.6667, 0.4365, 0.6667, 0.4365, 0.6667, 0.4365, 0.6667, 0.4365, 0.6667, 0.4365, 0.6667, 0.4365, 0.6667, 0.4365, 0.6667, 0.4365, 0.6667, 0.4365, 0.6667, 0.4365, 0.6667, 0.4365, 0.6667, 0.4365, 0.6667, 0.4365, 0.6667, 0.4365, 0.6667, 0.4365, 0.6667, 0.4365, 0.6667, 0.4365, 0.6667, 0.4365, 0.6667, 0.4365, 0.6667, 0.4365, 0.6667, 0.4365, 0.6667, 0.4365, 0.6667, 0.4365, 0.6667, 0.4365, 0.6667, 0.4365, 0.6667, 0.4365, 0.6667, 0.4365, 0.6667, 0.4365, 0.6667, 0.4365, 0.6667, 0.4365, 0.6667, 0.4365, 0.6667, 0.4365, 0.6667, 0.4365, 0.6667, 0.4365, 0.6667, 0.4365, 0.6667, 0.4365, 0.6667, 0.4365, 0.6667, 0.4365, 0.6667, 0.4365, 0.6667, 0.4365, 0.6667, 0.4365, 0.6667, 0.4365, 0.6667, 0.4365, 0.6667, 0.4365, 0.6667, 0.4365, 0.6667, 0.4365, 0.6667, 0.4365, 0.6667, 0.4365, 0.6667, 0.4365, 0.6667, 0.4365, 0.6667, 0.4365, 0.6667, 0.4365, 0.6667, 0.4365, 0.6667, 0.4365, 0.6667, 0.4365, 0.6667, 0.4365, 0.6667, 0.4365, 0.6667, 0.4365, 0.6667, 0.4365, 0.6667, 0.4365, 0.6667, 0.4365, 0.6667, 0.4365, 0.6667, 0.4365, 0.6667, 0.4365, 0.6667, 0.4365, 0.6667, 0.4365, 0.6667, 0.4365, 0.6667, 0.4365, 0.6667, 0.4365, 0.6667, 0.4365, 0.6667, 0.4365, 0.6667, 0.4365, 0.6667, 0.4365, 0.6667, 0.4365, 0.6667, 0.4365, 0.6667, 0.4365, 0.6667, 0.4365, 0.6667, 0.4365, 0.6667, 0.4365, 0.6667, 0.4365, 0.6667, 0.4365, 0.6667, 0.4365, 0.6667, 0.4365, 0.6667, 0.4365, 0.6667, 0.4365, 0.6667, 0.4365, 0.6667, 0.4365, 0.6667, 0.4365, 0.6667, 0.4365, 0.6667, 0.4365, 0.6667, 0.4365, 0.6667, 0.4365, 0.6667, 0.4365, 0.6667, 0.4365, 0.6667, 0.4365, 0.6667, 0.4365, 0.6667, 0.4365, 0.6667, 0.4365, 0.6667, 0.4365, 0.6667, 0.4365, 0.6667, 0.4365, 0.6667, 0.4365, 0.6667, 0.4365, 0.6667, 0.4365, 0.6667, 0.4365, 0.6667, 0.4365, 0.6667, 0.4365, 0.6667, 0.4365, 0.6667, 0.4365, 0.6667, 0.4365, 0.6667, 0.4127, 0.627, 0.4127, 0.627, 0.4127, 0.627, 0.4127, 0.627, 0.4127, 0.627, 0.4127, 0.627, 0.4127, 0.627, 0.4127, 0.627, 0.4127, 0.627, 0.4127, 0.627, 0.4127, 0.627, 0.4127, 0.627, 0.4127, 0.627, 0.4127, 0.627, 0.4127, 0.627, 0.4127, 0.627, 0.4127, 0.627, 0.4127, 0.627, 0.4127, 0.627, 0.4127, 0.627, 0.4127, 0.627, 0.4127, 0.627, 0.4127, 0.627, 0.4127, 0.627, 0.4127, 0.627, 0.4127, 0.627, 0.4127, 0.627, 0.4127, 0.627, 0.4127, 0.627, 0.4127, 0.627, 0.4127, 0.627, 0.4127, 0.627, 0.4127, 0.627, 0.4127, 0.627, 0.4127, 0.627, 0.4127, 0.627, 0.4127, 0.627, 0.4127, 0.627, 0.4127, 0.627, 0.4127, 0.627, 0.4127, 0.627, 0.4127, 0.627, 0.4127, 0.627, 0.4127, 0.627, 0.4127, 0.627, 0.4127, 0.627, 0.4127, 0.627, 0.4127, 0.627, 0.4127, 0.627, 0.4127, 0.627, 0.4127, 0.627, 0.4127, 0.627, 0.4127, 0.627, 0.4127, 0.627, 0.4127, 0.627, 0.4127, 0.627, 0.4127, 0.627, 0.4127, 0.627, 0.4127, 0.627, 0.4127, 0.627, 0.4127, 0.627, 0.4127, 0.627, 0.4127, 0.627, 0.4127, 0.627, 0.4127, 0.627, 0.4127, 0.627, 0.4127, 0.627, 0.4127, 0.627, 0.4127, 0.627, 0.4127, 0.627, 0.4127, 0.627, 0.4127, 0.627, 0.4127, 0.627, 0.4127, 0.627, 0.4127, 0.627, 0.4127, 0.627, 0.4127, 0.627, 0.4127, 0.627, 0.4127, 0.627, 0.4127, 0.627, 0.4127, 0.627, 0.4127, 0.627, 0.4127, 0.627, 0.4127, 0.627, 0.4127, 0.627, 0.4127, 0.627, 0.4127, 0.627, 0.4127, 0.627, 0.4127, 0.627, 0.4127, 0.627, 0.4127, 0.627, 0.4127, 0.627, 0.4127, 0.627, 0.4127, 0.627, 0.4127, 0.627, 0.4127, 0.627, 0.4127, 0.627, 0.4127, 0.627, 0.4127, 0.627, 0.4127, 0.627, 0.4127, 0.627, 0.4127, 0.627, 0.4127, 0.627, 0.4127, 0.627, 0.4127, 0.627, 0.4127, 0.627, 0.4127, 0.627, 0.4127, 0.627, 0.4127, 0.627, 0.4127, 0.627, 0.4127, 0.627, 0.4127, 0.627, 0.4127, 0.627, 0.4127, 0.627, 0.4127, 0.627, 0.4127, 0.627, 0.4127, 0.627, 0.4127, 0.627, 0.4127, 0.627, 0.4127, 0.627, 0.4127, 0.627, 0.4127, 0.627, 0.4127, 0.627, 0.4127, 0.627, 0.4127, 0.627, 0.4127, 0.627, 0.4127, 0.627, 0.4127, 0.627, 0.4127, 0.627, 0.4127, 0.627, 0.4127, 0.627, 0.4127, 0.627, 0.4127, 0.627, 0.4127, 0.627, 0.4127, 0.627, 0.4127, 0.627, 0.4127, 0.627, 0.4127, 0.627, 0.4127, 0.627, 0.4127, 0.627, 0.4127, 0.627, 0.4127, 0.627, 0.4127, 0.627, 0.4127, 0.627, 0.4127, 0.627, 0.4127, 0.627, 0.4127, 0.627, 0.4127, 0.627, 0.1508, 0.8334, 0.1508, 0.8334, 0.1508, 0.8334, 0.1508, 0.8334, 0.1508, 0.8334, 0.1508, 0.8334, 0.1508, 0.8334, 0.1508, 0.8334, 0.1508, 0.8334, 0.1508, 0.8334, 0.1508, 0.8334, 0.1508, 0.8334, 0.1508, 0.8334, 0.1508, 0.8334, 0.1508, 0.8334, 0.1508, 0.8334, 0.1508, 0.8334, 0.1508, 0.8334, 0.1508, 0.8334, 0.1508, 0.8334, 0.1508, 0.8334, 0.1508, 0.8334, 0.1508, 0.8334, 0.1508, 0.8334, 0.1508, 0.8334, 0.1508, 0.8334, 0.1508, 0.8334, 0.1508, 0.8334, 0.1508, 0.8334, 0.1508, 0.8334, 0.1508, 0.8334, 0.1508, 0.8334, 0.1508, 0.8334, 0.1508, 0.8334, 0.1508, 0.8334, 0.1508, 0.8334, 0.4127, 0.627, 0.4127, 0.627, 0.4127, 0.627, 0.4127, 0.627, 0.4127, 0.627, 0.4127, 0.627, 0.4127, 0.627, 0.4127, 0.627, 0.4127, 0.627, 0.4127, 0.627, 0.4127, 0.627, 0.4127, 0.627, 0.4127, 0.627, 0.4127, 0.627, 0.4127, 0.627, 0.4127, 0.627, 0.4127, 0.627, 0.4127, 0.627, 0.4127, 0.627, 0.4127, 0.627, 0.4127, 0.627, 0.4127, 0.627, 0.4127, 0.627, 0.4127, 0.627, 0.4127, 0.627, 0.4127, 0.627, 0.4127, 0.627, 0.4127, 0.627, 0.4127, 0.627, 0.4127, 0.627, 0.4127, 0.627, 0.4127, 0.627, 0.4127, 0.627, 0.4127, 0.627, 0.4127, 0.627, 0.4127, 0.627, 0.4127, 0.627, 0.4127, 0.627, 0.4127, 0.627, 0.4127, 0.627, 0.4127, 0.627, 0.4127, 0.627, 0.4127, 0.627, 0.4127, 0.627, 0.4127, 0.627, 0.4127, 0.627, 0.4127, 0.627, 0.4127, 0.627, 0.4127, 0.627, 0.4127, 0.627, 0.4127, 0.627, 0.4127, 0.627, 0.4127, 0.627, 0.4127, 0.627, 0.4127, 0.627, 0.4127, 0.627, 0.4127, 0.627, 0.4127, 0.627, 0.4127, 0.627, 0.4127, 0.627, 0.4127, 0.627, 0.4127, 0.627, 0.4127, 0.627, 0.4127, 0.627, 0.4127, 0.627, 0.4127, 0.627, 0.4127, 0.627, 0.4127, 0.627, 0.4127, 0.627, 0.4127, 0.627, 0.4127, 0.627, 0.4127, 0.627, 0.4127, 0.627, 0.4127, 0.627, 0.4127, 0.627, 0.4127, 0.627, 0.4127, 0.627, 0.4127, 0.627, 0.4127, 0.627, 0.4127, 0.627, 0.4127, 0.627, 0.4127, 0.627, 0.4127, 0.627, 0.4127, 0.627, 0.4127, 0.627, 0.4127, 0.627, 0.4127, 0.627, 0.4127, 0.627, 0.4127, 0.627, 0.4127, 0.627, 0.4127, 0.627, 0.4127, 0.627, 0.4127, 0.627, 0.4127, 0.627, 0.4127, 0.627, 0.4127, 0.627, 0.4127, 0.627, 0.4127, 0.627, 0.4127, 0.627, 0.4127, 0.627, 0.4127, 0.627, 0.4127, 0.627, 0.4127, 0.627, 0.4127, 0.627, 0.4127, 0.627, 0.4127, 0.627, 0.4127, 0.627, 0.4127, 0.627, 0.4127, 0.627, 0.4127, 0.627, 0.4127, 0.627, 0.4127, 0.627, 0.4127, 0.627, 0.4127, 0.627, 0.4127, 0.627, 0.4127, 0.627, 0.4127, 0.627, 0.4127, 0.627, 0.4127, 0.627, 0.4127, 0.627, 0.4127, 0.627, 0.4127, 0.627, 0.4127, 0.627, 0.4127, 0.627, 0.4127, 0.627, 0.4127, 0.627, 0.4127, 0.627, 0.4127, 0.627, 0.4127, 0.627, 0.4127, 0.627, 0.4127, 0.627, 0.4127, 0.627, 0.4127, 0.627, 0.4127, 0.627, 0.4127, 0.627, 0.4127, 0.627, 0.4127, 0.627, 0.4127, 0.627, 0.4127, 0.627, 0.4127, 0.627])
me_cube_014.materials.append(mat_material)
me_cube_014.update()

# ---- curves / text
txt_text = bpy.data.curves.new('Text', 'FONT')
txt_text.dimensions = '2D'
txt_text.body = 'Controls:\n\nWASD: Move\nSpace: Jump\nLMB: Throw Egg'
txt_text.materials.append(mat_textcolor)
txt_text.bevel_resolution = 1
txt_text.extrude = 0.13
txt_text.align_x = 'CENTER'
txt_text_001 = bpy.data.curves.new('Text.001', 'FONT')
txt_text_001.dimensions = '2D'
txt_text_001.body = 'Each stepping stone is made from one of two\ntypes of glass, tempered glass and normal glass\n\nTempered glass can bear the weight of a person,\nbut ordinary glass will break at the slightest effort.\n\nPlayers, decide Identify which of the two tiles\nis composed of tempered glass and step on it\nas you walk through 18 pairs of tiles.'
txt_text_001.materials.append(mat_textcolor)
txt_text_001.bevel_resolution = 1
txt_text_001.extrude = 0.13

# ---- objects
ob_tutorial = bpy.data.objects.new('Tutorial', txt_text)
ob_billboard = bpy.data.objects.new('Billboard', me_cube_014)
ob_billboard_001 = bpy.data.objects.new('Billboard.001', me_cube_014)
ob_tutorial_001 = bpy.data.objects.new('Tutorial.001', txt_text_001)

# ---- transforms, parenting, visibility, modifiers, constraints
ob_tutorial.parent = ob_billboard
ob_tutorial.matrix_parent_inverse = Matrix(((1.0, -0.0, -0.0, -0.1587), (-0.0, 1.0, 0.0, 0.08641), (-0.0, -0.0, 1.0, 0.0004101), (-0.0, 0.0, -0.0, 1.0)))
ob_tutorial.location = (0.1587, -0.1292, 1.934)
ob_tutorial.rotation_euler = (1.571, -0.0, 0.0)
ob_tutorial.scale = (0.166, 0.166, 0.166)
ob_billboard.location = (0.1587, -0.08641, -0.0004101)
_m = ob_billboard.modifiers.new('Auto Smooth', 'NODES')
_m.node_group = ng_auto_smooth
_gi = [s.identifier for s in ng_auto_smooth.interface.items_tree if s.item_type == 'SOCKET' and s.in_out == 'INPUT']
_m[_gi[1]] = 0.5236  # Angle
ob_billboard_001.location = (3.871, -0.08641, -0.0004101)
_m = ob_billboard_001.modifiers.new('Auto Smooth', 'NODES')
_m.node_group = ng_auto_smooth
_gi = [s.identifier for s in ng_auto_smooth.interface.items_tree if s.item_type == 'SOCKET' and s.in_out == 'INPUT']
_m[_gi[1]] = 0.5236  # Angle
ob_tutorial_001.parent = ob_billboard_001
ob_tutorial_001.matrix_parent_inverse = Matrix(((1.0, -0.0, -0.0, -3.871), (-0.0, 1.0, 0.0, 0.08641), (-0.0, -0.0, 1.0, 0.0004101), (-0.0, 0.0, -0.0, 1.0)))
ob_tutorial_001.location = (2.847, -0.122, 2.106)
ob_tutorial_001.rotation_euler = (1.571, -0.0, 0.0)
ob_tutorial_001.scale = (0.1057, 0.1057, 0.1057)

# ---- collection membership
col_collection.objects.link(ob_tutorial)
col_collection.objects.link(ob_billboard)
col_collection.objects.link(ob_billboard_001)
col_collection.objects.link(ob_tutorial_001)

# ---- scene / render settings (as saved in the file)
scene.frame_start = 1; scene.frame_end = 250; scene.frame_set(0)
scene.render.engine = 'BLENDER_EEVEE_NEXT'
scene.cycles.sampling_pattern = 'TABULATED_SOBOL'
scene.view_settings.view_transform = 'Filmic'
bpy.context.view_layer.update()

# ---- added for rendering (the .blend has no active camera and no usable light): camera, sun
cam_auto = bpy.data.cameras.new('AutoCamera')
cam_auto.lens = 50.0
cam_auto.sensor_width = 36.0
cam_auto.clip_end = 1000.0
ob_auto_camera = bpy.data.objects.new('AutoCamera', cam_auto)
scene.collection.objects.link(ob_auto_camera)
ob_auto_camera.location = (11.3605, -9.93103, 7.81079)
ob_auto_camera.rotation_euler = (1.09748, -7.21219e-08, 0.694738)
scene.camera = ob_auto_camera
light_auto_sun = bpy.data.lights.new('AutoSun', 'SUN')
light_auto_sun.energy = 3.0
light_auto_sun.angle = 0.0523599
ob_auto_sun = bpy.data.objects.new('AutoSun', light_auto_sun)
scene.collection.objects.link(ob_auto_sun)
ob_auto_sun.rotation_euler = (0.872665, 0.174533, 0.523599)
bpy.context.view_layer.update()
